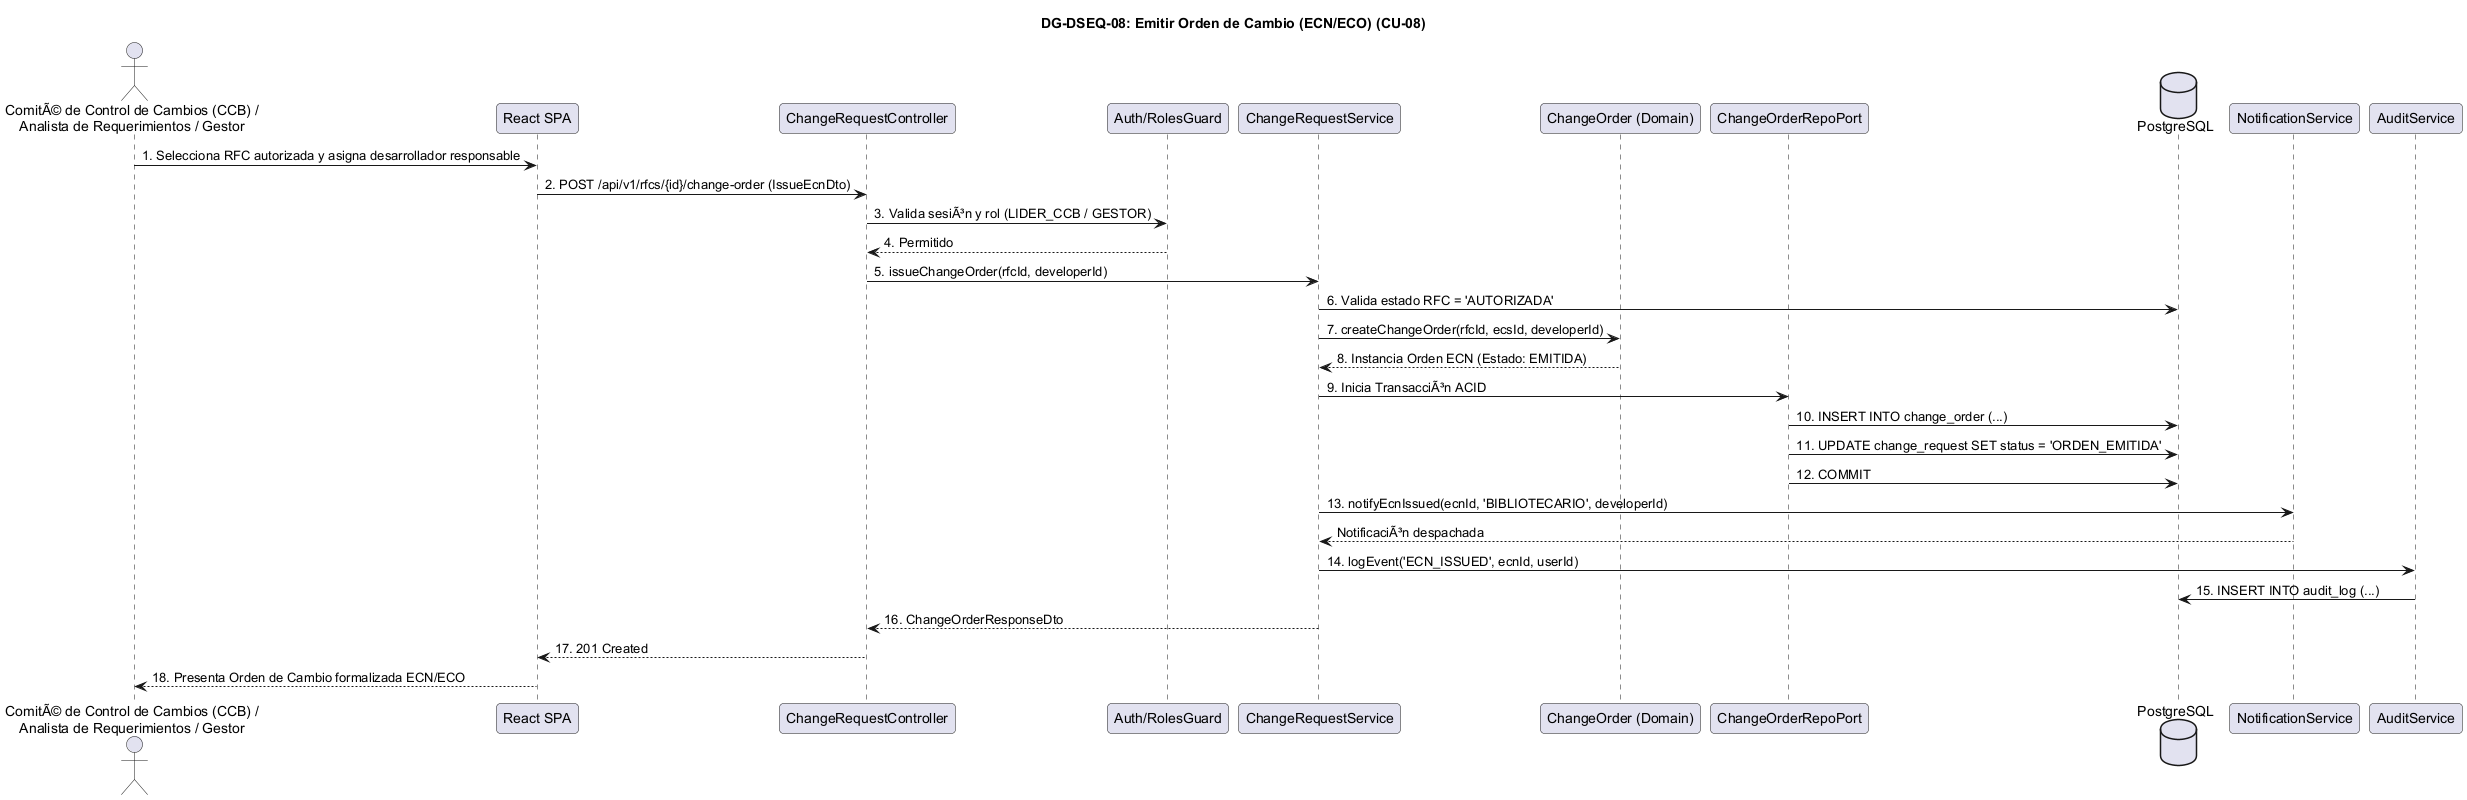

The diagram above was rendered by PlantUML. Its source (embedded in the PNG):
@startuml
skinparam shadowing false
skinparam roundcorner 8
skinparam defaultFontName Arial

title <b>DG-DSEQ-08: Emitir Orden de Cambio (ECN/ECO) (CU-08)</b>

actor "ComitÃ© de Control de Cambios (CCB) /\nAnalista de Requerimientos / Gestor" as Actor
participant "React SPA" as UI
participant "ChangeRequestController" as Ctrl
participant "Auth/RolesGuard" as Guard
participant "ChangeRequestService" as Service
participant "ChangeOrder (Domain)" as Domain
participant "ChangeOrderRepoPort" as Repo
database "PostgreSQL" as DB
participant "NotificationService" as Notify
participant "AuditService" as Audit

Actor -> UI : 1. Selecciona RFC autorizada y asigna desarrollador responsable
UI -> Ctrl : 2. POST /api/v1/rfcs/{id}/change-order (IssueEcnDto)
Ctrl -> Guard : 3. Valida sesiÃ³n y rol (LIDER_CCB / GESTOR)
Guard --> Ctrl : 4. Permitido
Ctrl -> Service : 5. issueChangeOrder(rfcId, developerId)
Service -> DB : 6. Valida estado RFC = 'AUTORIZADA'
Service -> Domain : 7. createChangeOrder(rfcId, ecsId, developerId)
Domain --> Service : 8. Instancia Orden ECN (Estado: EMITIDA)
Service -> Repo : 9. Inicia TransacciÃ³n ACID
Repo -> DB : 10. INSERT INTO change_order (...)
Repo -> DB : 11. UPDATE change_request SET status = 'ORDEN_EMITIDA'
Repo -> DB : 12. COMMIT
Service -> Notify : 13. notifyEcnIssued(ecnId, 'BIBLIOTECARIO', developerId)
Notify --> Service : NotificaciÃ³n despachada
Service -> Audit : 14. logEvent('ECN_ISSUED', ecnId, userId)
Audit -> DB : 15. INSERT INTO audit_log (...)
Service --> Ctrl : 16. ChangeOrderResponseDto
Ctrl --> UI : 17. 201 Created
UI --> Actor : 18. Presenta Orden de Cambio formalizada ECN/ECO

@enduml